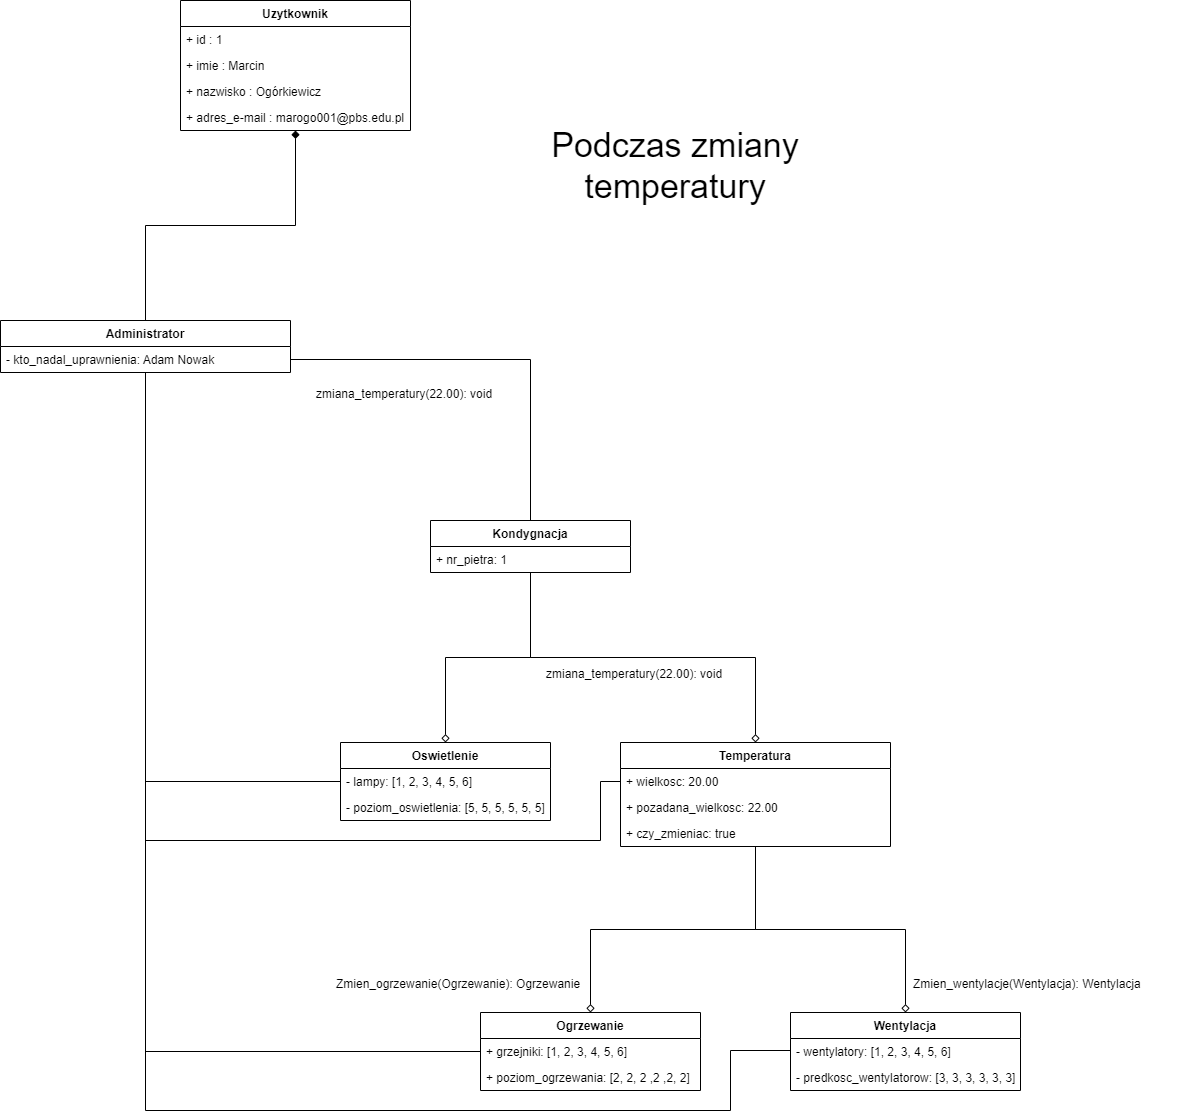

The diagram above was exported from draw.io. Its source (the exported page's mxGraphModel, read from the mxfile embedded in the PNG):
<mxGraphModel dx="2899" dy="1212" grid="1" gridSize="10" guides="1" tooltips="1" connect="1" arrows="1" fold="1" page="1" pageScale="1" pageWidth="827" pageHeight="1169" math="0" shadow="0">
  <root>
    <mxCell id="0" />
    <mxCell id="1" parent="0" />
    <mxCell id="c_uDD1dJ14GSYM0TtIjT-1" style="edgeStyle=orthogonalEdgeStyle;rounded=0;orthogonalLoop=1;jettySize=auto;html=1;exitX=0.5;exitY=1;exitDx=0;exitDy=0;exitPerimeter=0;startArrow=diamond;startFill=1;endArrow=none;endFill=0;entryX=0.5;entryY=0;entryDx=0;entryDy=0;" parent="1" source="c_uDD1dJ14GSYM0TtIjT-3" target="c_uDD1dJ14GSYM0TtIjT-16" edge="1">
      <mxGeometry relative="1" as="geometry">
        <mxPoint x="205.05555555555554" y="350.22223578559027" as="targetPoint" />
      </mxGeometry>
    </mxCell>
    <mxCell id="c_uDD1dJ14GSYM0TtIjT-3" value="Uzytkownik" style="swimlane;fontStyle=1;align=center;verticalAlign=top;childLayout=stackLayout;horizontal=1;startSize=26;horizontalStack=0;resizeParent=1;resizeParentMax=0;resizeLast=0;collapsible=1;marginBottom=0;points=[[0,0,0,0,0],[0,0.25,0,0,0],[0,0.5,0,0,0],[0,0.75,0,0,0],[0,1,0,0,0],[0.25,0,0,0,0],[0.25,1,0,0,0],[0.5,0,0,0,0],[0.5,1,0,0,0],[0.75,0,0,0,0],[0.75,1,0,0,0],[1,0,0,0,0],[1,0.25,0,0,0],[1,0.5,0,0,0],[1,0.75,0,0,0],[1,1,0,0,0]];" parent="1" vertex="1">
      <mxGeometry x="100" y="100" width="230" height="130" as="geometry" />
    </mxCell>
    <mxCell id="c_uDD1dJ14GSYM0TtIjT-4" value="+ id : 1" style="text;strokeColor=none;fillColor=none;align=left;verticalAlign=top;spacingLeft=4;spacingRight=4;overflow=hidden;rotatable=0;points=[[0,0.5],[1,0.5]];portConstraint=eastwest;" parent="c_uDD1dJ14GSYM0TtIjT-3" vertex="1">
      <mxGeometry y="26" width="230" height="26" as="geometry" />
    </mxCell>
    <mxCell id="c_uDD1dJ14GSYM0TtIjT-5" value="+ imie : Marcin" style="text;strokeColor=none;fillColor=none;align=left;verticalAlign=top;spacingLeft=4;spacingRight=4;overflow=hidden;rotatable=0;points=[[0,0.5],[1,0.5]];portConstraint=eastwest;" parent="c_uDD1dJ14GSYM0TtIjT-3" vertex="1">
      <mxGeometry y="52" width="230" height="26" as="geometry" />
    </mxCell>
    <mxCell id="c_uDD1dJ14GSYM0TtIjT-6" value="+ nazwisko : Ogórkiewicz" style="text;strokeColor=none;fillColor=none;align=left;verticalAlign=top;spacingLeft=4;spacingRight=4;overflow=hidden;rotatable=0;points=[[0,0.5],[1,0.5]];portConstraint=eastwest;" parent="c_uDD1dJ14GSYM0TtIjT-3" vertex="1">
      <mxGeometry y="78" width="230" height="26" as="geometry" />
    </mxCell>
    <mxCell id="c_uDD1dJ14GSYM0TtIjT-7" value="+ adres_e-mail : marogo001@pbs.edu.pl" style="text;strokeColor=none;fillColor=none;align=left;verticalAlign=top;spacingLeft=4;spacingRight=4;overflow=hidden;rotatable=0;points=[[0,0.5],[1,0.5]];portConstraint=eastwest;" parent="c_uDD1dJ14GSYM0TtIjT-3" vertex="1">
      <mxGeometry y="104" width="230" height="26" as="geometry" />
    </mxCell>
    <mxCell id="c_uDD1dJ14GSYM0TtIjT-12" style="edgeStyle=orthogonalEdgeStyle;rounded=0;orthogonalLoop=1;jettySize=auto;html=1;exitX=0.5;exitY=1;exitDx=0;exitDy=0;entryX=0;entryY=0.5;entryDx=0;entryDy=0;startArrow=none;startFill=0;endArrow=none;endFill=0;" parent="1" source="c_uDD1dJ14GSYM0TtIjT-16" target="c_uDD1dJ14GSYM0TtIjT-42" edge="1">
      <mxGeometry relative="1" as="geometry" />
    </mxCell>
    <mxCell id="c_uDD1dJ14GSYM0TtIjT-13" style="edgeStyle=orthogonalEdgeStyle;rounded=0;orthogonalLoop=1;jettySize=auto;html=1;exitX=0.5;exitY=1;exitDx=0;exitDy=0;startArrow=none;startFill=0;endArrow=none;endFill=0;entryX=0;entryY=0.5;entryDx=0;entryDy=0;" parent="1" source="c_uDD1dJ14GSYM0TtIjT-16" target="c_uDD1dJ14GSYM0TtIjT-45" edge="1">
      <mxGeometry relative="1" as="geometry">
        <mxPoint x="159.04761904761904" y="920" as="targetPoint" />
        <Array as="points">
          <mxPoint x="65" y="881" />
        </Array>
      </mxGeometry>
    </mxCell>
    <mxCell id="c_uDD1dJ14GSYM0TtIjT-14" style="edgeStyle=orthogonalEdgeStyle;rounded=0;orthogonalLoop=1;jettySize=auto;html=1;exitX=0.5;exitY=1;exitDx=0;exitDy=0;startArrow=none;startFill=0;endArrow=none;endFill=0;entryX=0;entryY=0.5;entryDx=0;entryDy=0;" parent="1" source="c_uDD1dJ14GSYM0TtIjT-16" target="c_uDD1dJ14GSYM0TtIjT-52" edge="1">
      <mxGeometry relative="1" as="geometry">
        <mxPoint x="324.1480999228395" y="880" as="targetPoint" />
        <Array as="points">
          <mxPoint x="65" y="940" />
          <mxPoint x="520" y="940" />
          <mxPoint x="520" y="881" />
        </Array>
      </mxGeometry>
    </mxCell>
    <mxCell id="c_uDD1dJ14GSYM0TtIjT-15" style="edgeStyle=orthogonalEdgeStyle;rounded=0;orthogonalLoop=1;jettySize=auto;html=1;exitX=0.5;exitY=1;exitDx=0;exitDy=0;startArrow=none;startFill=0;endArrow=none;endFill=0;entryX=0;entryY=0.5;entryDx=0;entryDy=0;" parent="1" source="c_uDD1dJ14GSYM0TtIjT-16" target="c_uDD1dJ14GSYM0TtIjT-48" edge="1">
      <mxGeometry relative="1" as="geometry">
        <mxPoint x="700.6666917067307" y="1090" as="targetPoint" />
        <Array as="points">
          <mxPoint x="65" y="1210" />
          <mxPoint x="650" y="1210" />
          <mxPoint x="650" y="1150" />
          <mxPoint x="710" y="1150" />
        </Array>
      </mxGeometry>
    </mxCell>
    <mxCell id="c_uDD1dJ14GSYM0TtIjT-16" value="Administrator" style="swimlane;fontStyle=1;align=center;verticalAlign=top;childLayout=stackLayout;horizontal=1;startSize=26;horizontalStack=0;resizeParent=1;resizeParentMax=0;resizeLast=0;collapsible=1;marginBottom=0;" parent="1" vertex="1">
      <mxGeometry x="-80" y="420" width="290" height="52" as="geometry" />
    </mxCell>
    <mxCell id="c_uDD1dJ14GSYM0TtIjT-17" value="- kto_nadal_uprawnienia: Adam Nowak" style="text;strokeColor=none;fillColor=none;align=left;verticalAlign=top;spacingLeft=4;spacingRight=4;overflow=hidden;rotatable=0;points=[[0,0.5],[1,0.5]];portConstraint=eastwest;" parent="c_uDD1dJ14GSYM0TtIjT-16" vertex="1">
      <mxGeometry y="26" width="290" height="26" as="geometry" />
    </mxCell>
    <mxCell id="c_uDD1dJ14GSYM0TtIjT-32" style="edgeStyle=orthogonalEdgeStyle;rounded=0;orthogonalLoop=1;jettySize=auto;html=1;exitX=0.5;exitY=1;exitDx=0;exitDy=0;entryX=0.5;entryY=0;entryDx=0;entryDy=0;endArrow=diamond;endFill=0;" parent="1" source="c_uDD1dJ14GSYM0TtIjT-34" target="c_uDD1dJ14GSYM0TtIjT-44" edge="1">
      <mxGeometry relative="1" as="geometry" />
    </mxCell>
    <mxCell id="c_uDD1dJ14GSYM0TtIjT-33" style="edgeStyle=orthogonalEdgeStyle;rounded=0;orthogonalLoop=1;jettySize=auto;html=1;exitX=0.5;exitY=1;exitDx=0;exitDy=0;entryX=0.5;entryY=0;entryDx=0;entryDy=0;endArrow=diamond;endFill=0;" parent="1" source="c_uDD1dJ14GSYM0TtIjT-34" target="c_uDD1dJ14GSYM0TtIjT-51" edge="1">
      <mxGeometry relative="1" as="geometry" />
    </mxCell>
    <mxCell id="c_uDD1dJ14GSYM0TtIjT-34" value="Kondygnacja" style="swimlane;fontStyle=1;align=center;verticalAlign=top;childLayout=stackLayout;horizontal=1;startSize=26;horizontalStack=0;resizeParent=1;resizeParentMax=0;resizeLast=0;collapsible=1;marginBottom=0;" parent="1" vertex="1">
      <mxGeometry x="350" y="620" width="200" height="52" as="geometry" />
    </mxCell>
    <mxCell id="c_uDD1dJ14GSYM0TtIjT-35" value="+ nr_pietra: 1" style="text;strokeColor=none;fillColor=none;align=left;verticalAlign=top;spacingLeft=4;spacingRight=4;overflow=hidden;rotatable=0;points=[[0,0.5],[1,0.5]];portConstraint=eastwest;" parent="c_uDD1dJ14GSYM0TtIjT-34" vertex="1">
      <mxGeometry y="26" width="200" height="26" as="geometry" />
    </mxCell>
    <mxCell id="c_uDD1dJ14GSYM0TtIjT-40" style="edgeStyle=orthogonalEdgeStyle;rounded=0;orthogonalLoop=1;jettySize=auto;html=1;exitX=0.5;exitY=0;exitDx=0;exitDy=0;entryX=0.5;entryY=1;entryDx=0;entryDy=0;startArrow=diamond;startFill=0;endArrow=none;endFill=0;" parent="1" source="c_uDD1dJ14GSYM0TtIjT-41" target="c_uDD1dJ14GSYM0TtIjT-51" edge="1">
      <mxGeometry relative="1" as="geometry" />
    </mxCell>
    <mxCell id="c_uDD1dJ14GSYM0TtIjT-41" value="Ogrzewanie" style="swimlane;fontStyle=1;align=center;verticalAlign=top;childLayout=stackLayout;horizontal=1;startSize=26;horizontalStack=0;resizeParent=1;resizeParentMax=0;resizeLast=0;collapsible=1;marginBottom=0;" parent="1" vertex="1">
      <mxGeometry x="400" y="1112" width="220" height="78" as="geometry" />
    </mxCell>
    <mxCell id="c_uDD1dJ14GSYM0TtIjT-42" value="+ grzejniki: [1, 2, 3, 4, 5, 6]" style="text;strokeColor=none;fillColor=none;align=left;verticalAlign=top;spacingLeft=4;spacingRight=4;overflow=hidden;rotatable=0;points=[[0,0.5],[1,0.5]];portConstraint=eastwest;" parent="c_uDD1dJ14GSYM0TtIjT-41" vertex="1">
      <mxGeometry y="26" width="220" height="26" as="geometry" />
    </mxCell>
    <mxCell id="c_uDD1dJ14GSYM0TtIjT-43" value="+ poziom_ogrzewania: [2, 2, 2 ,2 ,2, 2]" style="text;strokeColor=none;fillColor=none;align=left;verticalAlign=top;spacingLeft=4;spacingRight=4;overflow=hidden;rotatable=0;points=[[0,0.5],[1,0.5]];portConstraint=eastwest;" parent="c_uDD1dJ14GSYM0TtIjT-41" vertex="1">
      <mxGeometry y="52" width="220" height="26" as="geometry" />
    </mxCell>
    <mxCell id="c_uDD1dJ14GSYM0TtIjT-44" value="Oswietlenie" style="swimlane;fontStyle=1;align=center;verticalAlign=top;childLayout=stackLayout;horizontal=1;startSize=26;horizontalStack=0;resizeParent=1;resizeParentMax=0;resizeLast=0;collapsible=1;marginBottom=0;" parent="1" vertex="1">
      <mxGeometry x="260" y="842" width="210" height="78" as="geometry" />
    </mxCell>
    <mxCell id="c_uDD1dJ14GSYM0TtIjT-45" value="- lampy: [1, 2, 3, 4, 5, 6]" style="text;strokeColor=none;fillColor=none;align=left;verticalAlign=top;spacingLeft=4;spacingRight=4;overflow=hidden;rotatable=0;points=[[0,0.5],[1,0.5]];portConstraint=eastwest;" parent="c_uDD1dJ14GSYM0TtIjT-44" vertex="1">
      <mxGeometry y="26" width="210" height="26" as="geometry" />
    </mxCell>
    <mxCell id="c_uDD1dJ14GSYM0TtIjT-46" value="- poziom_oswietlenia: [5, 5, 5, 5, 5, 5]" style="text;strokeColor=none;fillColor=none;align=left;verticalAlign=top;spacingLeft=4;spacingRight=4;overflow=hidden;rotatable=0;points=[[0,0.5],[1,0.5]];portConstraint=eastwest;" parent="c_uDD1dJ14GSYM0TtIjT-44" vertex="1">
      <mxGeometry y="52" width="210" height="26" as="geometry" />
    </mxCell>
    <mxCell id="c_uDD1dJ14GSYM0TtIjT-47" value="Wentylacja" style="swimlane;fontStyle=1;align=center;verticalAlign=top;childLayout=stackLayout;horizontal=1;startSize=26;horizontalStack=0;resizeParent=1;resizeParentMax=0;resizeLast=0;collapsible=1;marginBottom=0;" parent="1" vertex="1">
      <mxGeometry x="710" y="1112" width="230" height="78" as="geometry" />
    </mxCell>
    <mxCell id="c_uDD1dJ14GSYM0TtIjT-48" value="- wentylatory: [1, 2, 3, 4, 5, 6]" style="text;strokeColor=none;fillColor=none;align=left;verticalAlign=top;spacingLeft=4;spacingRight=4;overflow=hidden;rotatable=0;points=[[0,0.5],[1,0.5]];portConstraint=eastwest;" parent="c_uDD1dJ14GSYM0TtIjT-47" vertex="1">
      <mxGeometry y="26" width="230" height="26" as="geometry" />
    </mxCell>
    <mxCell id="c_uDD1dJ14GSYM0TtIjT-49" value="- predkosc_wentylatorow: [3, 3, 3, 3, 3, 3]" style="text;strokeColor=none;fillColor=none;align=left;verticalAlign=top;spacingLeft=4;spacingRight=4;overflow=hidden;rotatable=0;points=[[0,0.5],[1,0.5]];portConstraint=eastwest;" parent="c_uDD1dJ14GSYM0TtIjT-47" vertex="1">
      <mxGeometry y="52" width="230" height="26" as="geometry" />
    </mxCell>
    <mxCell id="c_uDD1dJ14GSYM0TtIjT-50" style="edgeStyle=orthogonalEdgeStyle;rounded=0;orthogonalLoop=1;jettySize=auto;html=1;exitX=0.5;exitY=1;exitDx=0;exitDy=0;entryX=0.5;entryY=0;entryDx=0;entryDy=0;startArrow=none;startFill=0;endArrow=diamond;endFill=0;" parent="1" source="c_uDD1dJ14GSYM0TtIjT-51" target="c_uDD1dJ14GSYM0TtIjT-47" edge="1">
      <mxGeometry relative="1" as="geometry" />
    </mxCell>
    <mxCell id="c_uDD1dJ14GSYM0TtIjT-51" value="Temperatura" style="swimlane;fontStyle=1;align=center;verticalAlign=top;childLayout=stackLayout;horizontal=1;startSize=26;horizontalStack=0;resizeParent=1;resizeParentMax=0;resizeLast=0;collapsible=1;marginBottom=0;" parent="1" vertex="1">
      <mxGeometry x="540" y="842" width="270" height="104" as="geometry" />
    </mxCell>
    <mxCell id="c_uDD1dJ14GSYM0TtIjT-52" value="+ wielkosc: 20.00" style="text;strokeColor=none;fillColor=none;align=left;verticalAlign=top;spacingLeft=4;spacingRight=4;overflow=hidden;rotatable=0;points=[[0,0.5],[1,0.5]];portConstraint=eastwest;" parent="c_uDD1dJ14GSYM0TtIjT-51" vertex="1">
      <mxGeometry y="26" width="270" height="26" as="geometry" />
    </mxCell>
    <mxCell id="c_uDD1dJ14GSYM0TtIjT-53" value="+ pozadana_wielkosc: 22.00" style="text;strokeColor=none;fillColor=none;align=left;verticalAlign=top;spacingLeft=4;spacingRight=4;overflow=hidden;rotatable=0;points=[[0,0.5],[1,0.5]];portConstraint=eastwest;" parent="c_uDD1dJ14GSYM0TtIjT-51" vertex="1">
      <mxGeometry y="52" width="270" height="26" as="geometry" />
    </mxCell>
    <mxCell id="c_uDD1dJ14GSYM0TtIjT-54" value="+ czy_zmieniac: true" style="text;strokeColor=none;fillColor=none;align=left;verticalAlign=top;spacingLeft=4;spacingRight=4;overflow=hidden;rotatable=0;points=[[0,0.5],[1,0.5]];portConstraint=eastwest;" parent="c_uDD1dJ14GSYM0TtIjT-51" vertex="1">
      <mxGeometry y="78" width="270" height="26" as="geometry" />
    </mxCell>
    <mxCell id="c_uDD1dJ14GSYM0TtIjT-59" style="edgeStyle=orthogonalEdgeStyle;rounded=0;orthogonalLoop=1;jettySize=auto;html=1;exitX=1;exitY=0.5;exitDx=0;exitDy=0;entryX=0.5;entryY=0;entryDx=0;entryDy=0;startArrow=none;startFill=0;endArrow=none;endFill=0;" parent="1" source="c_uDD1dJ14GSYM0TtIjT-17" target="c_uDD1dJ14GSYM0TtIjT-34" edge="1">
      <mxGeometry relative="1" as="geometry">
        <mxPoint x="210" y="493" as="sourcePoint" />
      </mxGeometry>
    </mxCell>
    <mxCell id="c_uDD1dJ14GSYM0TtIjT-11" value="zmiana_temperatury(22.00): void" style="text;strokeColor=none;fillColor=none;align=left;verticalAlign=top;spacingLeft=4;spacingRight=4;overflow=hidden;rotatable=0;points=[[0,0.5],[1,0.5]];portConstraint=eastwest;rotation=0;" parent="1" vertex="1">
      <mxGeometry x="230" y="480" width="230" height="26" as="geometry" />
    </mxCell>
    <mxCell id="c_uDD1dJ14GSYM0TtIjT-77" value="zmiana_temperatury(22.00): void" style="text;strokeColor=none;fillColor=none;align=left;verticalAlign=top;spacingLeft=4;spacingRight=4;overflow=hidden;rotatable=0;points=[[0,0.5],[1,0.5]];portConstraint=eastwest;rotation=0;" parent="1" vertex="1">
      <mxGeometry x="460" y="760" width="230" height="26" as="geometry" />
    </mxCell>
    <mxCell id="c_uDD1dJ14GSYM0TtIjT-56" value="Zmien_ogrzewanie(Ogrzewanie): Ogrzewanie" style="text;strokeColor=none;fillColor=none;align=left;verticalAlign=top;spacingLeft=4;spacingRight=4;overflow=hidden;rotatable=0;points=[[0,0.5],[1,0.5]];portConstraint=eastwest;" parent="1" vertex="1">
      <mxGeometry x="250" y="1070" width="270" height="26" as="geometry" />
    </mxCell>
    <mxCell id="c_uDD1dJ14GSYM0TtIjT-58" value="Zmien_wentylacje(Wentylacja): Wentylacja" style="text;strokeColor=none;fillColor=none;align=left;verticalAlign=top;spacingLeft=4;spacingRight=4;overflow=hidden;rotatable=0;points=[[0,0.5],[1,0.5]];portConstraint=eastwest;" parent="1" vertex="1">
      <mxGeometry x="827" y="1070" width="270" height="26" as="geometry" />
    </mxCell>
    <mxCell id="c_uDD1dJ14GSYM0TtIjT-80" value="&lt;font style=&quot;font-size: 34px;&quot;&gt;Podczas zmiany temperatury&lt;/font&gt;" style="text;html=1;strokeColor=none;fillColor=none;align=center;verticalAlign=middle;whiteSpace=wrap;rounded=0;" parent="1" vertex="1">
      <mxGeometry x="470" y="240" width="250" height="50" as="geometry" />
    </mxCell>
  </root>
</mxGraphModel>